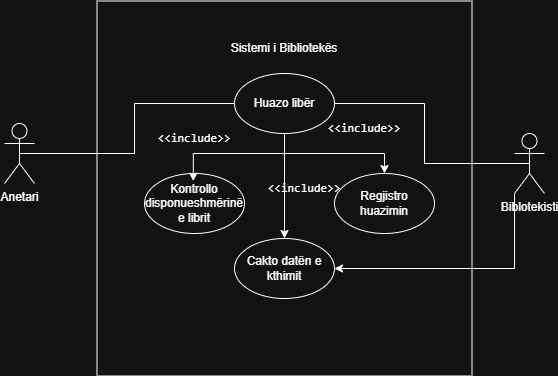

The diagram above was exported from draw.io. Its source (the exported page's mxGraphModel, read from the mxfile embedded in the PNG):
<mxGraphModel dx="1042" dy="634" grid="1" gridSize="10" guides="1" tooltips="1" connect="1" arrows="1" fold="1" page="1" pageScale="1" pageWidth="850" pageHeight="1100" math="0" shadow="0">
  <root>
    <mxCell id="0" />
    <mxCell id="1" parent="0" />
    <mxCell id="VKkCtFbDdwIcBaQuj5fi-1" parent="1" style="whiteSpace=wrap;html=1;aspect=fixed;" value="" vertex="1">
      <mxGeometry height="375" width="375" x="222.5" y="107.5" as="geometry" />
    </mxCell>
    <mxCell id="VKkCtFbDdwIcBaQuj5fi-23" edge="1" parent="1" source="VKkCtFbDdwIcBaQuj5fi-3" style="edgeStyle=orthogonalEdgeStyle;rounded=0;orthogonalLoop=1;jettySize=auto;html=1;exitX=0.5;exitY=0.5;exitDx=0;exitDy=0;exitPerimeter=0;entryX=0;entryY=0.5;entryDx=0;entryDy=0;endArrow=none;endFill=0;" target="VKkCtFbDdwIcBaQuj5fi-6">
      <mxGeometry relative="1" as="geometry" />
    </mxCell>
    <mxCell id="VKkCtFbDdwIcBaQuj5fi-3" parent="1" style="shape=umlActor;verticalLabelPosition=bottom;verticalAlign=top;html=1;outlineConnect=0;" value="Anetari" vertex="1">
      <mxGeometry height="60" width="30" x="130" y="230" as="geometry" />
    </mxCell>
    <mxCell id="VKkCtFbDdwIcBaQuj5fi-22" edge="1" parent="1" source="VKkCtFbDdwIcBaQuj5fi-4" style="edgeStyle=orthogonalEdgeStyle;rounded=0;orthogonalLoop=1;jettySize=auto;html=1;exitX=0.5;exitY=0.5;exitDx=0;exitDy=0;exitPerimeter=0;entryX=1;entryY=0.5;entryDx=0;entryDy=0;endArrow=none;endFill=0;" target="VKkCtFbDdwIcBaQuj5fi-6">
      <mxGeometry relative="1" as="geometry" />
    </mxCell>
    <mxCell id="p-zsGAF63_yunwdGbd9g-12" edge="1" parent="1" source="VKkCtFbDdwIcBaQuj5fi-4" style="edgeStyle=orthogonalEdgeStyle;rounded=0;orthogonalLoop=1;jettySize=auto;html=1;exitX=0;exitY=1;exitDx=0;exitDy=0;exitPerimeter=0;entryX=1;entryY=0.5;entryDx=0;entryDy=0;" target="VKkCtFbDdwIcBaQuj5fi-26">
      <mxGeometry relative="1" as="geometry" />
    </mxCell>
    <mxCell id="VKkCtFbDdwIcBaQuj5fi-4" parent="1" style="shape=umlActor;verticalLabelPosition=bottom;verticalAlign=top;html=1;outlineConnect=0;" value="Biblotekisti" vertex="1">
      <mxGeometry height="60" width="30" x="640" y="240" as="geometry" />
    </mxCell>
    <mxCell id="p-zsGAF63_yunwdGbd9g-17" edge="1" parent="1" source="VKkCtFbDdwIcBaQuj5fi-6" style="edgeStyle=orthogonalEdgeStyle;rounded=0;orthogonalLoop=1;jettySize=auto;html=1;exitX=0.5;exitY=1;exitDx=0;exitDy=0;entryX=0.5;entryY=0;entryDx=0;entryDy=0;" target="VKkCtFbDdwIcBaQuj5fi-25">
      <mxGeometry relative="1" as="geometry" />
    </mxCell>
    <mxCell id="p-zsGAF63_yunwdGbd9g-18" edge="1" parent="1" source="VKkCtFbDdwIcBaQuj5fi-6" style="edgeStyle=orthogonalEdgeStyle;rounded=0;orthogonalLoop=1;jettySize=auto;html=1;exitX=0.5;exitY=1;exitDx=0;exitDy=0;entryX=0.5;entryY=0;entryDx=0;entryDy=0;" target="VKkCtFbDdwIcBaQuj5fi-26">
      <mxGeometry relative="1" as="geometry" />
    </mxCell>
    <mxCell id="VKkCtFbDdwIcBaQuj5fi-6" parent="1" style="ellipse;whiteSpace=wrap;html=1;" value="&lt;span style=&quot;color: rgba(0, 0, 0, 0); font-family: monospace; font-size: 0px; text-align: start; text-wrap-mode: nowrap;&quot;&gt;%3CmxGraphModel%3E%3Croot%3E%3CmxCell%20id%3D%220%22%2F%3E%3CmxCell%20id%3D%221%22%20parent%3D%220%22%2F%3E%3CmxCell%20id%3D%222%22%20parent%3D%221%22%20style%3D%22ellipse%3BwhiteSpace%3Dwrap%3Bhtml%3D1%3B%22%20value%3D%22K%C3%ABrko%20lib%C3%ABr%22%20vertex%3D%221%22%3E%3CmxGeometry%20height%3D%2280%22%20width%3D%22120%22%20x%3D%22190%22%20y%3D%22140%22%20as%3D%22geometry%22%2F%3E%3C%2FmxCell%3E%3C%2Froot%3E%3C%2FmxGraphModel%3E&lt;/span&gt;Huazo libër" vertex="1">
      <mxGeometry height="60" width="100" x="360" y="180" as="geometry" />
    </mxCell>
    <mxCell id="VKkCtFbDdwIcBaQuj5fi-21" parent="1" style="text;html=1;whiteSpace=wrap;strokeColor=none;fillColor=none;align=center;verticalAlign=middle;rounded=0;" value="Sistemi i Bibliotekës" vertex="1">
      <mxGeometry height="30" width="130" x="345" y="140" as="geometry" />
    </mxCell>
    <mxCell id="VKkCtFbDdwIcBaQuj5fi-24" parent="1" style="ellipse;whiteSpace=wrap;html=1;" value="&lt;span style=&quot;color: rgba(0, 0, 0, 0); font-family: monospace; font-size: 0px; text-align: start; text-wrap-mode: nowrap;&quot;&gt;%3CmxGraphModel%3E%3Croot%3E%3CmxCell%20id%3D%220%22%2F%3E%3CmxCell%20id%3D%221%22%20parent%3D%220%22%2F%3E%3CmxCell%20id%3D%222%22%20parent%3D%221%22%20style%3D%22ellipse%3BwhiteSpace%3Dwrap%3Bhtml%3D1%3B%22%20value%3D%22%26lt%3Bspan%20style%3D%26quot%3Bcolor%3A%20rgba(0%2C%200%2C%200%2C%200)%3B%20font-family%3A%20monospace%3B%20font-size%3A%200px%3B%20text-align%3A%20start%3B%20text-wrap-mode%3A%20nowrap%3B%26quot%3B%26gt%3B%253CmxGraphModel%253E%253Croot%253E%253CmxCell%2520id%253D%25220%2522%252F%253E%253CmxCell%2520id%253D%25221%2522%2520parent%253D%25220%2522%252F%253E%253CmxCell%2520id%253D%25222%2522%2520parent%253D%25221%2522%2520style%253D%2522ellipse%253BwhiteSpace%253Dwrap%253Bhtml%253D1%253B%2522%2520value%253D%2522K%25C3%25ABrko%2520lib%25C3%25ABr%2522%2520vertex%253D%25221%2522%253E%253CmxGeometry%2520height%253D%252280%2522%2520width%253D%2522120%2522%2520x%253D%2522190%2522%2520y%253D%2522140%2522%2520as%253D%2522geometry%2522%252F%253E%253C%252FmxCell%253E%253C%252Froot%253E%253C%252FmxGraphModel%253E%26lt%3B%2Fspan%26gt%3BHuazo%20lib%C3%ABr%22%20vertex%3D%221%22%3E%3CmxGeometry%20height%3D%2260%22%20width%3D%22100%22%20x%3D%22350%22%20y%3D%22280%22%20as%3D%22geometry%22%2F%3E%3C%2FmxCell%3E%3C%2Froot%3E%3C%2FmxGraphModel%3E&lt;/span&gt;Kontrollo disponueshmërinë e librit" vertex="1">
      <mxGeometry height="60" width="100" x="270" y="280" as="geometry" />
    </mxCell>
    <mxCell id="VKkCtFbDdwIcBaQuj5fi-25" parent="1" style="ellipse;whiteSpace=wrap;html=1;" value="Regjistro huazimin" vertex="1">
      <mxGeometry height="60" width="100" x="460" y="280" as="geometry" />
    </mxCell>
    <mxCell id="VKkCtFbDdwIcBaQuj5fi-26" parent="1" style="ellipse;whiteSpace=wrap;html=1;" value="Cakto datën e kthimit" vertex="1">
      <mxGeometry height="60" width="100" x="360" y="345" as="geometry" />
    </mxCell>
    <mxCell id="p-zsGAF63_yunwdGbd9g-11" parent="1" style="text;html=1;whiteSpace=wrap;strokeColor=none;fillColor=none;align=center;verticalAlign=middle;rounded=0;" value="&lt;code data-start=&quot;600&quot; data-end=&quot;613&quot;&gt;&amp;lt;&amp;lt;include&amp;gt;&amp;gt;&lt;/code&gt;" vertex="1">
      <mxGeometry height="30" width="60" x="290" y="230" as="geometry" />
    </mxCell>
    <mxCell id="p-zsGAF63_yunwdGbd9g-14" edge="1" parent="1" source="VKkCtFbDdwIcBaQuj5fi-6" style="edgeStyle=orthogonalEdgeStyle;rounded=0;orthogonalLoop=1;jettySize=auto;html=1;exitX=0.5;exitY=1;exitDx=0;exitDy=0;entryX=0.488;entryY=0.127;entryDx=0;entryDy=0;entryPerimeter=0;" target="VKkCtFbDdwIcBaQuj5fi-24">
      <mxGeometry relative="1" as="geometry" />
    </mxCell>
    <mxCell id="p-zsGAF63_yunwdGbd9g-15" parent="1" style="text;html=1;whiteSpace=wrap;strokeColor=none;fillColor=none;align=center;verticalAlign=middle;rounded=0;" value="&lt;code data-start=&quot;600&quot; data-end=&quot;613&quot;&gt;&amp;lt;&amp;lt;include&amp;gt;&amp;gt;&lt;/code&gt;" vertex="1">
      <mxGeometry height="30" width="60" x="400" y="280" as="geometry" />
    </mxCell>
    <mxCell id="p-zsGAF63_yunwdGbd9g-16" parent="1" style="text;html=1;whiteSpace=wrap;strokeColor=none;fillColor=none;align=center;verticalAlign=middle;rounded=0;" value="&lt;code data-start=&quot;600&quot; data-end=&quot;613&quot;&gt;&amp;lt;&amp;lt;include&amp;gt;&amp;gt;&lt;/code&gt;" vertex="1">
      <mxGeometry height="30" width="60" x="460" y="220" as="geometry" />
    </mxCell>
  </root>
</mxGraphModel>